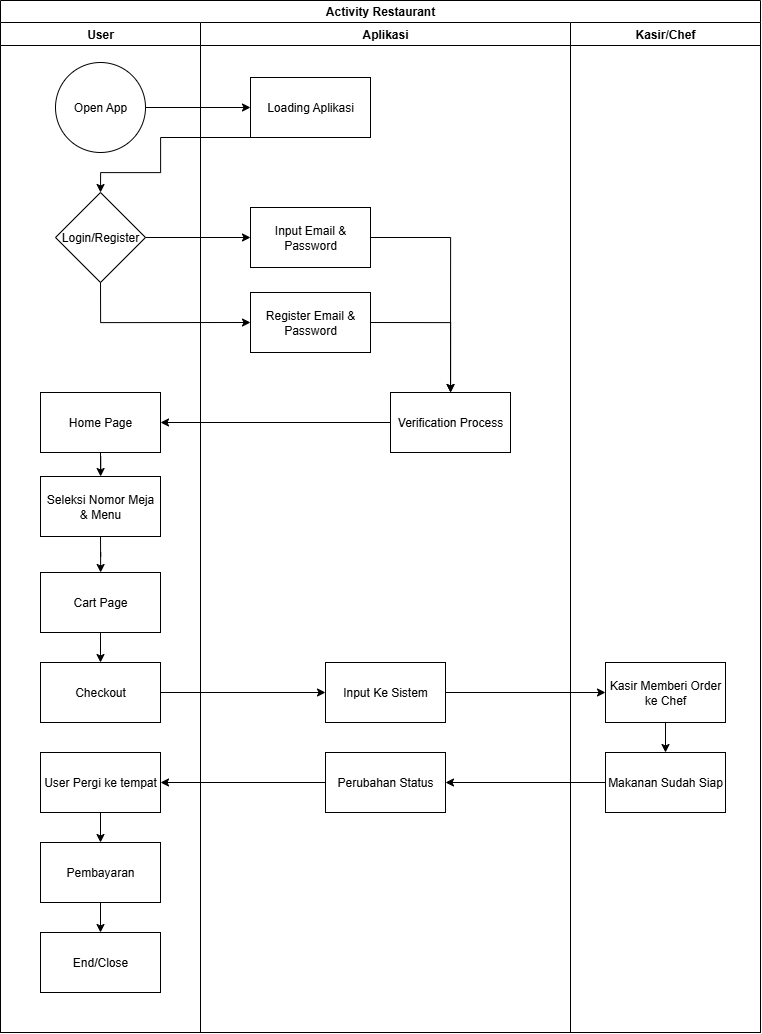

The diagram above was exported from draw.io. Its source (the exported page's mxGraphModel, read from the mxfile embedded in the PNG):
<mxGraphModel dx="1747" dy="1107" grid="1" gridSize="10" guides="1" tooltips="1" connect="1" arrows="1" fold="1" page="1" pageScale="1" pageWidth="850" pageHeight="1100" math="0" shadow="0">
  <root>
    <mxCell id="0" />
    <mxCell id="1" parent="0" />
    <mxCell id="1tybpMI1rSm5KHzpGEJX-1" value="Activity Restaurant" style="swimlane;whiteSpace=wrap;html=1;movable=1;resizable=1;rotatable=1;deletable=1;editable=1;locked=0;connectable=1;" vertex="1" parent="1">
      <mxGeometry x="490" y="210" width="760" height="1032" as="geometry" />
    </mxCell>
    <mxCell id="1tybpMI1rSm5KHzpGEJX-2" value="User" style="swimlane;whiteSpace=wrap;html=1;movable=1;resizable=1;rotatable=1;deletable=1;editable=1;locked=0;connectable=1;" vertex="1" parent="1">
      <mxGeometry x="490" y="232" width="200" height="1010" as="geometry" />
    </mxCell>
    <mxCell id="1tybpMI1rSm5KHzpGEJX-3" value="Login/Register" style="rhombus;whiteSpace=wrap;html=1;" vertex="1" parent="1tybpMI1rSm5KHzpGEJX-2">
      <mxGeometry x="55" y="170" width="90" height="90" as="geometry" />
    </mxCell>
    <mxCell id="1tybpMI1rSm5KHzpGEJX-4" style="edgeStyle=orthogonalEdgeStyle;rounded=0;orthogonalLoop=1;jettySize=auto;html=1;exitX=0.5;exitY=1;exitDx=0;exitDy=0;" edge="1" parent="1tybpMI1rSm5KHzpGEJX-2" source="1tybpMI1rSm5KHzpGEJX-5" target="1tybpMI1rSm5KHzpGEJX-7">
      <mxGeometry relative="1" as="geometry" />
    </mxCell>
    <mxCell id="1tybpMI1rSm5KHzpGEJX-5" value="Home Page" style="rounded=0;whiteSpace=wrap;html=1;movable=1;resizable=1;rotatable=1;deletable=1;editable=1;locked=0;connectable=1;" vertex="1" parent="1tybpMI1rSm5KHzpGEJX-2">
      <mxGeometry x="40" y="370" width="120" height="60" as="geometry" />
    </mxCell>
    <mxCell id="1tybpMI1rSm5KHzpGEJX-6" style="edgeStyle=orthogonalEdgeStyle;rounded=0;orthogonalLoop=1;jettySize=auto;html=1;exitX=0.5;exitY=1;exitDx=0;exitDy=0;" edge="1" parent="1tybpMI1rSm5KHzpGEJX-2" source="1tybpMI1rSm5KHzpGEJX-11">
      <mxGeometry relative="1" as="geometry">
        <mxPoint x="100.04761904761904" y="610" as="targetPoint" />
      </mxGeometry>
    </mxCell>
    <mxCell id="1tybpMI1rSm5KHzpGEJX-7" value="Seleksi Nomor Meja &amp;amp; Menu" style="rounded=0;whiteSpace=wrap;html=1;movable=1;resizable=1;rotatable=1;deletable=1;editable=1;locked=0;connectable=1;" vertex="1" parent="1tybpMI1rSm5KHzpGEJX-2">
      <mxGeometry x="40" y="454" width="120" height="60" as="geometry" />
    </mxCell>
    <mxCell id="1tybpMI1rSm5KHzpGEJX-8" style="edgeStyle=orthogonalEdgeStyle;rounded=0;orthogonalLoop=1;jettySize=auto;html=1;exitX=0.5;exitY=1;exitDx=0;exitDy=0;entryX=0.5;entryY=0;entryDx=0;entryDy=0;" edge="1" parent="1tybpMI1rSm5KHzpGEJX-2" source="1tybpMI1rSm5KHzpGEJX-11" target="1tybpMI1rSm5KHzpGEJX-9">
      <mxGeometry relative="1" as="geometry" />
    </mxCell>
    <mxCell id="1tybpMI1rSm5KHzpGEJX-9" value="Checkout" style="rounded=0;whiteSpace=wrap;html=1;movable=1;resizable=1;rotatable=1;deletable=1;editable=1;locked=0;connectable=1;" vertex="1" parent="1tybpMI1rSm5KHzpGEJX-2">
      <mxGeometry x="40" y="640" width="120" height="60" as="geometry" />
    </mxCell>
    <mxCell id="1tybpMI1rSm5KHzpGEJX-10" value="" style="edgeStyle=orthogonalEdgeStyle;rounded=0;orthogonalLoop=1;jettySize=auto;html=1;exitX=0.5;exitY=1;exitDx=0;exitDy=0;" edge="1" parent="1tybpMI1rSm5KHzpGEJX-2" source="1tybpMI1rSm5KHzpGEJX-7" target="1tybpMI1rSm5KHzpGEJX-11">
      <mxGeometry relative="1" as="geometry">
        <mxPoint x="770.047619047619" y="680" as="targetPoint" />
        <mxPoint x="770" y="584" as="sourcePoint" />
      </mxGeometry>
    </mxCell>
    <mxCell id="1tybpMI1rSm5KHzpGEJX-11" value="Cart Page" style="rounded=0;whiteSpace=wrap;html=1;movable=1;resizable=1;rotatable=1;deletable=1;editable=1;locked=0;connectable=1;" vertex="1" parent="1tybpMI1rSm5KHzpGEJX-2">
      <mxGeometry x="40" y="550" width="120" height="60" as="geometry" />
    </mxCell>
    <mxCell id="1tybpMI1rSm5KHzpGEJX-12" style="edgeStyle=orthogonalEdgeStyle;rounded=0;orthogonalLoop=1;jettySize=auto;html=1;exitX=0.5;exitY=1;exitDx=0;exitDy=0;entryX=0.5;entryY=0;entryDx=0;entryDy=0;" edge="1" parent="1tybpMI1rSm5KHzpGEJX-2" source="1tybpMI1rSm5KHzpGEJX-13" target="1tybpMI1rSm5KHzpGEJX-15">
      <mxGeometry relative="1" as="geometry" />
    </mxCell>
    <mxCell id="1tybpMI1rSm5KHzpGEJX-13" value="User Pergi ke tempat" style="rounded=0;whiteSpace=wrap;html=1;movable=1;resizable=1;rotatable=1;deletable=1;editable=1;locked=0;connectable=1;" vertex="1" parent="1tybpMI1rSm5KHzpGEJX-2">
      <mxGeometry x="40" y="730" width="120" height="60" as="geometry" />
    </mxCell>
    <mxCell id="1tybpMI1rSm5KHzpGEJX-14" style="edgeStyle=orthogonalEdgeStyle;rounded=0;orthogonalLoop=1;jettySize=auto;html=1;exitX=0.5;exitY=1;exitDx=0;exitDy=0;entryX=0.5;entryY=0;entryDx=0;entryDy=0;" edge="1" parent="1tybpMI1rSm5KHzpGEJX-2" source="1tybpMI1rSm5KHzpGEJX-15" target="1tybpMI1rSm5KHzpGEJX-16">
      <mxGeometry relative="1" as="geometry" />
    </mxCell>
    <mxCell id="1tybpMI1rSm5KHzpGEJX-15" value="Pembayaran" style="rounded=0;whiteSpace=wrap;html=1;movable=1;resizable=1;rotatable=1;deletable=1;editable=1;locked=0;connectable=1;" vertex="1" parent="1tybpMI1rSm5KHzpGEJX-2">
      <mxGeometry x="40" y="820" width="120" height="60" as="geometry" />
    </mxCell>
    <mxCell id="1tybpMI1rSm5KHzpGEJX-16" value="End/Close" style="rounded=0;whiteSpace=wrap;html=1;movable=1;resizable=1;rotatable=1;deletable=1;editable=1;locked=0;connectable=1;" vertex="1" parent="1tybpMI1rSm5KHzpGEJX-2">
      <mxGeometry x="40" y="910" width="120" height="60" as="geometry" />
    </mxCell>
    <mxCell id="1tybpMI1rSm5KHzpGEJX-17" value="Aplikasi" style="swimlane;whiteSpace=wrap;html=1;startSize=23;movable=1;resizable=1;rotatable=1;deletable=1;editable=1;locked=0;connectable=1;" vertex="1" parent="1">
      <mxGeometry x="690" y="232" width="370" height="1010" as="geometry" />
    </mxCell>
    <mxCell id="1tybpMI1rSm5KHzpGEJX-18" value="Verification Process" style="rounded=0;whiteSpace=wrap;html=1;movable=1;resizable=1;rotatable=1;deletable=1;editable=1;locked=0;connectable=1;" vertex="1" parent="1tybpMI1rSm5KHzpGEJX-17">
      <mxGeometry x="190" y="370" width="120" height="60" as="geometry" />
    </mxCell>
    <mxCell id="1tybpMI1rSm5KHzpGEJX-19" value="Loading Aplikasi" style="rounded=0;whiteSpace=wrap;html=1;movable=1;resizable=1;rotatable=1;deletable=1;editable=1;locked=0;connectable=1;" vertex="1" parent="1tybpMI1rSm5KHzpGEJX-17">
      <mxGeometry x="50" y="55" width="120" height="60" as="geometry" />
    </mxCell>
    <mxCell id="1tybpMI1rSm5KHzpGEJX-20" value="Input Email &amp;amp; Password" style="rounded=0;whiteSpace=wrap;html=1;movable=1;resizable=1;rotatable=1;deletable=1;editable=1;locked=0;connectable=1;" vertex="1" parent="1tybpMI1rSm5KHzpGEJX-17">
      <mxGeometry x="50" y="185" width="120" height="60" as="geometry" />
    </mxCell>
    <mxCell id="1tybpMI1rSm5KHzpGEJX-21" style="edgeStyle=orthogonalEdgeStyle;rounded=0;orthogonalLoop=1;jettySize=auto;html=1;exitX=1;exitY=0.5;exitDx=0;exitDy=0;entryX=0.5;entryY=0;entryDx=0;entryDy=0;" edge="1" parent="1tybpMI1rSm5KHzpGEJX-17" source="1tybpMI1rSm5KHzpGEJX-20" target="1tybpMI1rSm5KHzpGEJX-18">
      <mxGeometry relative="1" as="geometry" />
    </mxCell>
    <mxCell id="1tybpMI1rSm5KHzpGEJX-22" value="Register Email &amp;amp; Password" style="rounded=0;whiteSpace=wrap;html=1;movable=1;resizable=1;rotatable=1;deletable=1;editable=1;locked=0;connectable=1;" vertex="1" parent="1tybpMI1rSm5KHzpGEJX-17">
      <mxGeometry x="50" y="270" width="120" height="60" as="geometry" />
    </mxCell>
    <mxCell id="1tybpMI1rSm5KHzpGEJX-23" style="edgeStyle=orthogonalEdgeStyle;rounded=0;orthogonalLoop=1;jettySize=auto;html=1;exitX=1;exitY=0.5;exitDx=0;exitDy=0;" edge="1" parent="1tybpMI1rSm5KHzpGEJX-17" source="1tybpMI1rSm5KHzpGEJX-22" target="1tybpMI1rSm5KHzpGEJX-18">
      <mxGeometry relative="1" as="geometry" />
    </mxCell>
    <mxCell id="1tybpMI1rSm5KHzpGEJX-24" value="Input Ke Sistem" style="rounded=0;whiteSpace=wrap;html=1;movable=1;resizable=1;rotatable=1;deletable=1;editable=1;locked=0;connectable=1;" vertex="1" parent="1tybpMI1rSm5KHzpGEJX-17">
      <mxGeometry x="125" y="640" width="120" height="60" as="geometry" />
    </mxCell>
    <mxCell id="1tybpMI1rSm5KHzpGEJX-25" value="Perubahan Status" style="rounded=0;whiteSpace=wrap;html=1;movable=1;resizable=1;rotatable=1;deletable=1;editable=1;locked=0;connectable=1;" vertex="1" parent="1tybpMI1rSm5KHzpGEJX-17">
      <mxGeometry x="125" y="730" width="120" height="60" as="geometry" />
    </mxCell>
    <mxCell id="1tybpMI1rSm5KHzpGEJX-26" value="Kasir/Chef" style="swimlane;whiteSpace=wrap;html=1;movable=1;resizable=1;rotatable=1;deletable=1;editable=1;locked=0;connectable=1;" vertex="1" parent="1">
      <mxGeometry x="1060" y="232" width="190" height="1010" as="geometry" />
    </mxCell>
    <mxCell id="1tybpMI1rSm5KHzpGEJX-27" style="edgeStyle=orthogonalEdgeStyle;rounded=0;orthogonalLoop=1;jettySize=auto;html=1;exitX=0.5;exitY=1;exitDx=0;exitDy=0;entryX=0.5;entryY=0;entryDx=0;entryDy=0;" edge="1" parent="1tybpMI1rSm5KHzpGEJX-26" source="1tybpMI1rSm5KHzpGEJX-28" target="1tybpMI1rSm5KHzpGEJX-29">
      <mxGeometry relative="1" as="geometry" />
    </mxCell>
    <mxCell id="1tybpMI1rSm5KHzpGEJX-28" value="Kasir Memberi Order ke Chef" style="rounded=0;whiteSpace=wrap;html=1;movable=1;resizable=1;rotatable=1;deletable=1;editable=1;locked=0;connectable=1;" vertex="1" parent="1tybpMI1rSm5KHzpGEJX-26">
      <mxGeometry x="35" y="640" width="120" height="60" as="geometry" />
    </mxCell>
    <mxCell id="1tybpMI1rSm5KHzpGEJX-29" value="Makanan Sudah Siap" style="rounded=0;whiteSpace=wrap;html=1;movable=1;resizable=1;rotatable=1;deletable=1;editable=1;locked=0;connectable=1;" vertex="1" parent="1tybpMI1rSm5KHzpGEJX-26">
      <mxGeometry x="35" y="730" width="120" height="60" as="geometry" />
    </mxCell>
    <mxCell id="1tybpMI1rSm5KHzpGEJX-30" style="edgeStyle=orthogonalEdgeStyle;rounded=0;orthogonalLoop=1;jettySize=auto;html=1;exitX=1;exitY=0.5;exitDx=0;exitDy=0;entryX=0;entryY=0.5;entryDx=0;entryDy=0;movable=1;resizable=1;rotatable=1;deletable=1;editable=1;locked=0;connectable=1;" edge="1" parent="1" source="1tybpMI1rSm5KHzpGEJX-31" target="1tybpMI1rSm5KHzpGEJX-19">
      <mxGeometry relative="1" as="geometry" />
    </mxCell>
    <mxCell id="1tybpMI1rSm5KHzpGEJX-31" value="Open App" style="ellipse;whiteSpace=wrap;html=1;direction=east;movable=1;resizable=1;rotatable=1;deletable=1;editable=1;locked=0;connectable=1;" vertex="1" parent="1">
      <mxGeometry x="545" y="272" width="90" height="90" as="geometry" />
    </mxCell>
    <mxCell id="1tybpMI1rSm5KHzpGEJX-32" style="edgeStyle=orthogonalEdgeStyle;rounded=0;orthogonalLoop=1;jettySize=auto;html=1;exitX=0;exitY=1;exitDx=0;exitDy=0;entryX=0.5;entryY=0;entryDx=0;entryDy=0;movable=1;resizable=1;rotatable=1;deletable=1;editable=1;locked=0;connectable=1;" edge="1" parent="1" source="1tybpMI1rSm5KHzpGEJX-19">
      <mxGeometry relative="1" as="geometry">
        <mxPoint x="590" y="402" as="targetPoint" />
        <Array as="points">
          <mxPoint x="650" y="347" />
          <mxPoint x="650" y="382" />
          <mxPoint x="590" y="382" />
        </Array>
      </mxGeometry>
    </mxCell>
    <mxCell id="1tybpMI1rSm5KHzpGEJX-33" style="edgeStyle=orthogonalEdgeStyle;rounded=0;orthogonalLoop=1;jettySize=auto;html=1;entryX=0;entryY=0.5;entryDx=0;entryDy=0;" edge="1" parent="1" source="1tybpMI1rSm5KHzpGEJX-3" target="1tybpMI1rSm5KHzpGEJX-20">
      <mxGeometry relative="1" as="geometry" />
    </mxCell>
    <mxCell id="1tybpMI1rSm5KHzpGEJX-34" style="edgeStyle=orthogonalEdgeStyle;rounded=0;orthogonalLoop=1;jettySize=auto;html=1;exitX=0.5;exitY=1;exitDx=0;exitDy=0;entryX=0;entryY=0.5;entryDx=0;entryDy=0;" edge="1" parent="1" source="1tybpMI1rSm5KHzpGEJX-3" target="1tybpMI1rSm5KHzpGEJX-22">
      <mxGeometry relative="1" as="geometry" />
    </mxCell>
    <mxCell id="1tybpMI1rSm5KHzpGEJX-35" style="edgeStyle=orthogonalEdgeStyle;rounded=0;orthogonalLoop=1;jettySize=auto;html=1;exitX=0;exitY=0.5;exitDx=0;exitDy=0;" edge="1" parent="1" source="1tybpMI1rSm5KHzpGEJX-18" target="1tybpMI1rSm5KHzpGEJX-5">
      <mxGeometry relative="1" as="geometry" />
    </mxCell>
    <mxCell id="1tybpMI1rSm5KHzpGEJX-36" style="edgeStyle=orthogonalEdgeStyle;rounded=0;orthogonalLoop=1;jettySize=auto;html=1;exitX=1;exitY=0.5;exitDx=0;exitDy=0;" edge="1" parent="1" source="1tybpMI1rSm5KHzpGEJX-9" target="1tybpMI1rSm5KHzpGEJX-24">
      <mxGeometry relative="1" as="geometry" />
    </mxCell>
    <mxCell id="1tybpMI1rSm5KHzpGEJX-37" style="edgeStyle=orthogonalEdgeStyle;rounded=0;orthogonalLoop=1;jettySize=auto;html=1;exitX=1;exitY=0.5;exitDx=0;exitDy=0;" edge="1" parent="1" source="1tybpMI1rSm5KHzpGEJX-24" target="1tybpMI1rSm5KHzpGEJX-28">
      <mxGeometry relative="1" as="geometry" />
    </mxCell>
    <mxCell id="1tybpMI1rSm5KHzpGEJX-38" style="edgeStyle=orthogonalEdgeStyle;rounded=0;orthogonalLoop=1;jettySize=auto;html=1;exitX=0;exitY=0.5;exitDx=0;exitDy=0;" edge="1" parent="1" source="1tybpMI1rSm5KHzpGEJX-29" target="1tybpMI1rSm5KHzpGEJX-25">
      <mxGeometry relative="1" as="geometry" />
    </mxCell>
    <mxCell id="1tybpMI1rSm5KHzpGEJX-39" style="edgeStyle=orthogonalEdgeStyle;rounded=0;orthogonalLoop=1;jettySize=auto;html=1;exitX=0;exitY=0.5;exitDx=0;exitDy=0;" edge="1" parent="1" source="1tybpMI1rSm5KHzpGEJX-25" target="1tybpMI1rSm5KHzpGEJX-13">
      <mxGeometry relative="1" as="geometry" />
    </mxCell>
  </root>
</mxGraphModel>